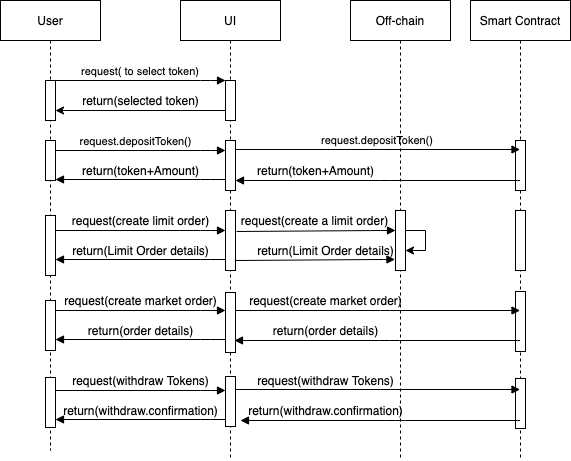

The diagram above was exported from draw.io. Its source (the exported page's mxGraphModel, read from the mxfile embedded in the PNG):
<mxGraphModel dx="946" dy="626" grid="1" gridSize="10" guides="1" tooltips="1" connect="1" arrows="1" fold="1" page="1" pageScale="1" pageWidth="850" pageHeight="1100" math="0" shadow="0">
  <root>
    <mxCell id="0" />
    <mxCell id="1" parent="0" />
    <mxCell id="2" value="User" style="shape=umlLifeline;perimeter=lifelinePerimeter;container=1;collapsible=0;recursiveResize=0;rounded=0;shadow=0;strokeWidth=1;" vertex="1" parent="1">
      <mxGeometry x="20" y="80" width="100" height="450" as="geometry" />
    </mxCell>
    <mxCell id="3" value="" style="points=[];perimeter=orthogonalPerimeter;rounded=0;shadow=0;strokeWidth=1;" vertex="1" parent="2">
      <mxGeometry x="45" y="80" width="10" height="40" as="geometry" />
    </mxCell>
    <mxCell id="4" value="" style="points=[];perimeter=orthogonalPerimeter;rounded=0;shadow=0;strokeWidth=1;" vertex="1" parent="2">
      <mxGeometry x="45" y="140" width="10" height="40" as="geometry" />
    </mxCell>
    <mxCell id="5" value="" style="points=[];perimeter=orthogonalPerimeter;rounded=0;shadow=0;strokeWidth=1;" vertex="1" parent="2">
      <mxGeometry x="45" y="215" width="10" height="60" as="geometry" />
    </mxCell>
    <mxCell id="6" value="" style="points=[];perimeter=orthogonalPerimeter;rounded=0;shadow=0;strokeWidth=1;" vertex="1" parent="2">
      <mxGeometry x="45" y="300" width="10" height="50" as="geometry" />
    </mxCell>
    <mxCell id="7" value="" style="points=[];perimeter=orthogonalPerimeter;rounded=0;shadow=0;strokeWidth=1;" vertex="1" parent="2">
      <mxGeometry x="45" y="377" width="10" height="50" as="geometry" />
    </mxCell>
    <mxCell id="8" value="UI" style="shape=umlLifeline;perimeter=lifelinePerimeter;container=1;collapsible=0;recursiveResize=0;rounded=0;shadow=0;strokeWidth=1;" vertex="1" parent="1">
      <mxGeometry x="200" y="80" width="100" height="460" as="geometry" />
    </mxCell>
    <mxCell id="9" value="" style="points=[];perimeter=orthogonalPerimeter;rounded=0;shadow=0;strokeWidth=1;" vertex="1" parent="8">
      <mxGeometry x="45" y="80" width="10" height="40" as="geometry" />
    </mxCell>
    <mxCell id="10" value="" style="points=[];perimeter=orthogonalPerimeter;rounded=0;shadow=0;strokeWidth=1;" vertex="1" parent="8">
      <mxGeometry x="45" y="140" width="10" height="50" as="geometry" />
    </mxCell>
    <mxCell id="11" value="" style="points=[];perimeter=orthogonalPerimeter;rounded=0;shadow=0;strokeWidth=1;" vertex="1" parent="8">
      <mxGeometry x="45" y="210" width="10" height="60" as="geometry" />
    </mxCell>
    <mxCell id="12" value="" style="points=[];perimeter=orthogonalPerimeter;rounded=0;shadow=0;strokeWidth=1;" vertex="1" parent="8">
      <mxGeometry x="45" y="292" width="10" height="60" as="geometry" />
    </mxCell>
    <mxCell id="13" value="" style="points=[];perimeter=orthogonalPerimeter;rounded=0;shadow=0;strokeWidth=1;" vertex="1" parent="8">
      <mxGeometry x="45" y="376" width="10" height="50" as="geometry" />
    </mxCell>
    <mxCell id="14" value="request( to select token)" style="verticalAlign=bottom;endArrow=block;entryX=0;entryY=0;shadow=0;strokeWidth=1;" edge="1" target="9" parent="1">
      <mxGeometry relative="1" as="geometry">
        <mxPoint x="75" y="160.0000000000001" as="sourcePoint" />
        <Array as="points">
          <mxPoint x="230" y="160" />
        </Array>
      </mxGeometry>
    </mxCell>
    <mxCell id="15" value="Smart Contract" style="shape=umlLifeline;perimeter=lifelinePerimeter;container=1;collapsible=0;recursiveResize=0;rounded=0;shadow=0;strokeWidth=1;" vertex="1" parent="1">
      <mxGeometry x="490" y="80" width="100" height="460" as="geometry" />
    </mxCell>
    <mxCell id="16" value="" style="points=[];perimeter=orthogonalPerimeter;rounded=0;shadow=0;strokeWidth=1;" vertex="1" parent="15">
      <mxGeometry x="45" y="140" width="10" height="50" as="geometry" />
    </mxCell>
    <mxCell id="17" value="" style="points=[];perimeter=orthogonalPerimeter;rounded=0;shadow=0;strokeWidth=1;" vertex="1" parent="15">
      <mxGeometry x="45" y="210" width="10" height="60" as="geometry" />
    </mxCell>
    <mxCell id="18" value="" style="points=[];perimeter=orthogonalPerimeter;rounded=0;shadow=0;strokeWidth=1;" vertex="1" parent="15">
      <mxGeometry x="45" y="291" width="10" height="60" as="geometry" />
    </mxCell>
    <mxCell id="19" value="" style="points=[];perimeter=orthogonalPerimeter;rounded=0;shadow=0;strokeWidth=1;" vertex="1" parent="15">
      <mxGeometry x="45" y="378" width="10" height="50" as="geometry" />
    </mxCell>
    <mxCell id="20" value="&lt;font style=&quot;font-size: 11px&quot;&gt;request.depositToken()&lt;/font&gt;" style="text;html=1;align=center;verticalAlign=middle;resizable=0;points=[];autosize=1;" vertex="1" parent="1">
      <mxGeometry x="90" y="210" width="130" height="20" as="geometry" />
    </mxCell>
    <mxCell id="21" value="request.depositToken()" style="verticalAlign=bottom;endArrow=block;shadow=0;strokeWidth=1;" edge="1" target="15" parent="1">
      <mxGeometry relative="1" as="geometry">
        <mxPoint x="255" y="229.0000000000001" as="sourcePoint" />
        <mxPoint x="425" y="229" as="targetPoint" />
      </mxGeometry>
    </mxCell>
    <mxCell id="22" value="return(token+Amount)" style="text;html=1;align=center;verticalAlign=middle;resizable=0;points=[];autosize=1;" vertex="1" parent="1">
      <mxGeometry x="270" y="240" width="130" height="20" as="geometry" />
    </mxCell>
    <mxCell id="23" value="request(create limit order)" style="text;html=1;align=center;verticalAlign=middle;resizable=0;points=[];autosize=1;" vertex="1" parent="1">
      <mxGeometry x="85" y="290" width="150" height="20" as="geometry" />
    </mxCell>
    <mxCell id="24" value="request(create a limit order)" style="text;html=1;align=center;verticalAlign=middle;resizable=0;points=[];autosize=1;" vertex="1" parent="1">
      <mxGeometry x="254" y="290" width="160" height="20" as="geometry" />
    </mxCell>
    <mxCell id="25" value="return(token+Amount)" style="text;html=1;align=center;verticalAlign=middle;resizable=0;points=[];autosize=1;" vertex="1" parent="1">
      <mxGeometry x="95" y="240" width="130" height="20" as="geometry" />
    </mxCell>
    <mxCell id="26" value="return(Limit Order details)" style="text;html=1;align=center;verticalAlign=middle;resizable=0;points=[];autosize=1;" vertex="1" parent="1">
      <mxGeometry x="270" y="320" width="150" height="20" as="geometry" />
    </mxCell>
    <mxCell id="27" value="return(Limit Order details)" style="text;html=1;align=center;verticalAlign=middle;resizable=0;points=[];autosize=1;" vertex="1" parent="1">
      <mxGeometry x="85" y="320" width="150" height="20" as="geometry" />
    </mxCell>
    <mxCell id="28" value="request(create market order)" style="text;html=1;align=center;verticalAlign=middle;resizable=0;points=[];autosize=1;" vertex="1" parent="1">
      <mxGeometry x="75" y="370" width="170" height="20" as="geometry" />
    </mxCell>
    <mxCell id="29" value="return(order details)" style="text;html=1;align=center;verticalAlign=middle;resizable=0;points=[];autosize=1;" vertex="1" parent="1">
      <mxGeometry x="100" y="400" width="120" height="20" as="geometry" />
    </mxCell>
    <mxCell id="30" value="return(order details)" style="text;html=1;align=center;verticalAlign=middle;resizable=0;points=[];autosize=1;" vertex="1" parent="1">
      <mxGeometry x="285" y="400" width="120" height="20" as="geometry" />
    </mxCell>
    <mxCell id="31" value="request(create market order)" style="text;html=1;align=center;verticalAlign=middle;resizable=0;points=[];autosize=1;" vertex="1" parent="1">
      <mxGeometry x="260" y="370" width="170" height="20" as="geometry" />
    </mxCell>
    <mxCell id="32" value="request(withdraw Tokens)" style="text;html=1;align=center;verticalAlign=middle;resizable=0;points=[];autosize=1;" vertex="1" parent="1">
      <mxGeometry x="85" y="450" width="150" height="20" as="geometry" />
    </mxCell>
    <mxCell id="33" value="return(withdraw.confirmation)" style="text;html=1;align=center;verticalAlign=middle;resizable=0;points=[];autosize=1;" vertex="1" parent="1">
      <mxGeometry x="75" y="480" width="170" height="20" as="geometry" />
    </mxCell>
    <mxCell id="34" value="request(withdraw Tokens)" style="text;html=1;align=center;verticalAlign=middle;resizable=0;points=[];autosize=1;" vertex="1" parent="1">
      <mxGeometry x="270" y="450" width="150" height="20" as="geometry" />
    </mxCell>
    <mxCell id="35" value="return(withdraw.confirmation)" style="text;html=1;align=center;verticalAlign=middle;resizable=0;points=[];autosize=1;" vertex="1" parent="1">
      <mxGeometry x="260" y="480" width="170" height="20" as="geometry" />
    </mxCell>
    <mxCell id="36" style="edgeStyle=orthogonalEdgeStyle;rounded=0;orthogonalLoop=1;jettySize=auto;html=1;" edge="1" source="9" target="3" parent="1">
      <mxGeometry relative="1" as="geometry">
        <Array as="points">
          <mxPoint x="200" y="190" />
          <mxPoint x="200" y="190" />
        </Array>
      </mxGeometry>
    </mxCell>
    <mxCell id="37" value="return(selected token)" style="text;html=1;align=center;verticalAlign=middle;resizable=0;points=[];autosize=1;" vertex="1" parent="1">
      <mxGeometry x="95" y="170" width="130" height="20" as="geometry" />
    </mxCell>
    <mxCell id="38" value="" style="verticalAlign=bottom;endArrow=block;entryX=0;entryY=0;shadow=0;strokeWidth=1;" edge="1" parent="1">
      <mxGeometry relative="1" as="geometry">
        <mxPoint x="75" y="230.0000000000001" as="sourcePoint" />
        <mxPoint x="245" y="230" as="targetPoint" />
        <Array as="points">
          <mxPoint x="230" y="230" />
        </Array>
      </mxGeometry>
    </mxCell>
    <mxCell id="39" value="" style="verticalAlign=bottom;endArrow=block;entryX=0;entryY=0;shadow=0;strokeWidth=1;" edge="1" parent="1">
      <mxGeometry relative="1" as="geometry">
        <mxPoint x="75" y="310.0000000000001" as="sourcePoint" />
        <mxPoint x="245" y="310" as="targetPoint" />
        <Array as="points">
          <mxPoint x="230" y="310" />
        </Array>
      </mxGeometry>
    </mxCell>
    <mxCell id="40" value="" style="verticalAlign=bottom;endArrow=block;entryX=0;entryY=0;shadow=0;strokeWidth=1;" edge="1" parent="1">
      <mxGeometry relative="1" as="geometry">
        <mxPoint x="75" y="390.0000000000001" as="sourcePoint" />
        <mxPoint x="245" y="390" as="targetPoint" />
        <Array as="points">
          <mxPoint x="230" y="390" />
        </Array>
      </mxGeometry>
    </mxCell>
    <mxCell id="41" value="" style="verticalAlign=bottom;endArrow=block;entryX=0;entryY=0;shadow=0;strokeWidth=1;" edge="1" parent="1">
      <mxGeometry relative="1" as="geometry">
        <mxPoint x="75" y="470" as="sourcePoint" />
        <mxPoint x="245" y="470" as="targetPoint" />
        <Array as="points">
          <mxPoint x="230" y="470" />
        </Array>
      </mxGeometry>
    </mxCell>
    <mxCell id="42" value="" style="verticalAlign=bottom;endArrow=block;entryX=0;entryY=0;shadow=0;strokeWidth=1;" edge="1" parent="1">
      <mxGeometry relative="1" as="geometry">
        <mxPoint x="245" y="259" as="sourcePoint" />
        <mxPoint x="75" y="259.0000000000001" as="targetPoint" />
        <Array as="points">
          <mxPoint x="230" y="259" />
        </Array>
      </mxGeometry>
    </mxCell>
    <mxCell id="43" value="" style="verticalAlign=bottom;endArrow=block;entryX=0;entryY=0;shadow=0;strokeWidth=1;" edge="1" source="15" parent="1">
      <mxGeometry relative="1" as="geometry">
        <mxPoint x="425" y="260" as="sourcePoint" />
        <mxPoint x="255" y="260.0000000000001" as="targetPoint" />
        <Array as="points">
          <mxPoint x="410" y="260" />
        </Array>
      </mxGeometry>
    </mxCell>
    <mxCell id="44" value="" style="verticalAlign=bottom;endArrow=block;entryX=0;entryY=0;shadow=0;strokeWidth=1;" edge="1" parent="1">
      <mxGeometry relative="1" as="geometry">
        <mxPoint x="245" y="339" as="sourcePoint" />
        <mxPoint x="75" y="339.0000000000001" as="targetPoint" />
        <Array as="points">
          <mxPoint x="230" y="339" />
        </Array>
      </mxGeometry>
    </mxCell>
    <mxCell id="45" value="" style="verticalAlign=bottom;endArrow=block;entryX=0;entryY=0;shadow=0;strokeWidth=1;" edge="1" parent="1">
      <mxGeometry relative="1" as="geometry">
        <mxPoint x="245" y="419" as="sourcePoint" />
        <mxPoint x="75" y="419" as="targetPoint" />
        <Array as="points">
          <mxPoint x="230" y="419" />
        </Array>
      </mxGeometry>
    </mxCell>
    <mxCell id="46" value="" style="verticalAlign=bottom;endArrow=block;entryX=0;entryY=0;shadow=0;strokeWidth=1;" edge="1" parent="1">
      <mxGeometry relative="1" as="geometry">
        <mxPoint x="245" y="499" as="sourcePoint" />
        <mxPoint x="75" y="499" as="targetPoint" />
        <Array as="points">
          <mxPoint x="230" y="499" />
        </Array>
      </mxGeometry>
    </mxCell>
    <mxCell id="47" value="" style="verticalAlign=bottom;endArrow=block;entryX=0;entryY=0;shadow=0;strokeWidth=1;" edge="1" source="15" parent="1">
      <mxGeometry relative="1" as="geometry">
        <mxPoint x="430" y="500" as="sourcePoint" />
        <mxPoint x="260" y="500" as="targetPoint" />
        <Array as="points">
          <mxPoint x="415" y="500" />
        </Array>
      </mxGeometry>
    </mxCell>
    <mxCell id="48" value="" style="verticalAlign=bottom;endArrow=block;entryX=0;entryY=0;shadow=0;strokeWidth=1;" edge="1" source="15" parent="1">
      <mxGeometry relative="1" as="geometry">
        <mxPoint x="424" y="420" as="sourcePoint" />
        <mxPoint x="254" y="420" as="targetPoint" />
        <Array as="points">
          <mxPoint x="409" y="420" />
        </Array>
      </mxGeometry>
    </mxCell>
    <mxCell id="49" value="" style="verticalAlign=bottom;endArrow=block;shadow=0;strokeWidth=1;" edge="1" target="15" parent="1">
      <mxGeometry relative="1" as="geometry">
        <mxPoint x="255" y="390.0000000000001" as="sourcePoint" />
        <mxPoint x="425" y="390" as="targetPoint" />
        <Array as="points">
          <mxPoint x="410" y="390" />
        </Array>
      </mxGeometry>
    </mxCell>
    <mxCell id="50" value="" style="verticalAlign=bottom;endArrow=block;shadow=0;strokeWidth=1;" edge="1" target="15" parent="1">
      <mxGeometry relative="1" as="geometry">
        <mxPoint x="255" y="469" as="sourcePoint" />
        <mxPoint x="425" y="469" as="targetPoint" />
        <Array as="points">
          <mxPoint x="410" y="469" />
        </Array>
      </mxGeometry>
    </mxCell>
    <mxCell id="51" value="Off-chain" style="shape=umlLifeline;perimeter=lifelinePerimeter;container=1;collapsible=0;recursiveResize=0;rounded=0;shadow=0;strokeWidth=1;" vertex="1" parent="1">
      <mxGeometry x="370" y="80" width="100" height="460" as="geometry" />
    </mxCell>
    <mxCell id="52" value="" style="points=[];perimeter=orthogonalPerimeter;rounded=0;shadow=0;strokeWidth=1;" vertex="1" parent="51">
      <mxGeometry x="45" y="210" width="10" height="60" as="geometry" />
    </mxCell>
    <mxCell id="53" style="edgeStyle=orthogonalEdgeStyle;rounded=0;orthogonalLoop=1;jettySize=auto;html=1;" edge="1" parent="51" source="52" target="52">
      <mxGeometry relative="1" as="geometry" />
    </mxCell>
    <mxCell id="54" value="" style="verticalAlign=bottom;endArrow=block;entryX=0;entryY=0;shadow=0;strokeWidth=1;exitX=0.013;exitY=1.05;exitDx=0;exitDy=0;exitPerimeter=0;" edge="1" source="24" parent="1">
      <mxGeometry relative="1" as="geometry">
        <mxPoint x="270" y="310" as="sourcePoint" />
        <mxPoint x="415" y="310" as="targetPoint" />
        <Array as="points">
          <mxPoint x="400" y="310" />
        </Array>
      </mxGeometry>
    </mxCell>
    <mxCell id="55" value="" style="verticalAlign=bottom;endArrow=block;entryX=0;entryY=0;shadow=0;strokeWidth=1;exitX=0.013;exitY=1.05;exitDx=0;exitDy=0;exitPerimeter=0;" edge="1" parent="1">
      <mxGeometry relative="1" as="geometry">
        <mxPoint x="255.53999999999996" y="340" as="sourcePoint" />
        <mxPoint x="414.46000000000004" y="339" as="targetPoint" />
        <Array as="points">
          <mxPoint x="399.46" y="339" />
        </Array>
      </mxGeometry>
    </mxCell>
  </root>
</mxGraphModel>